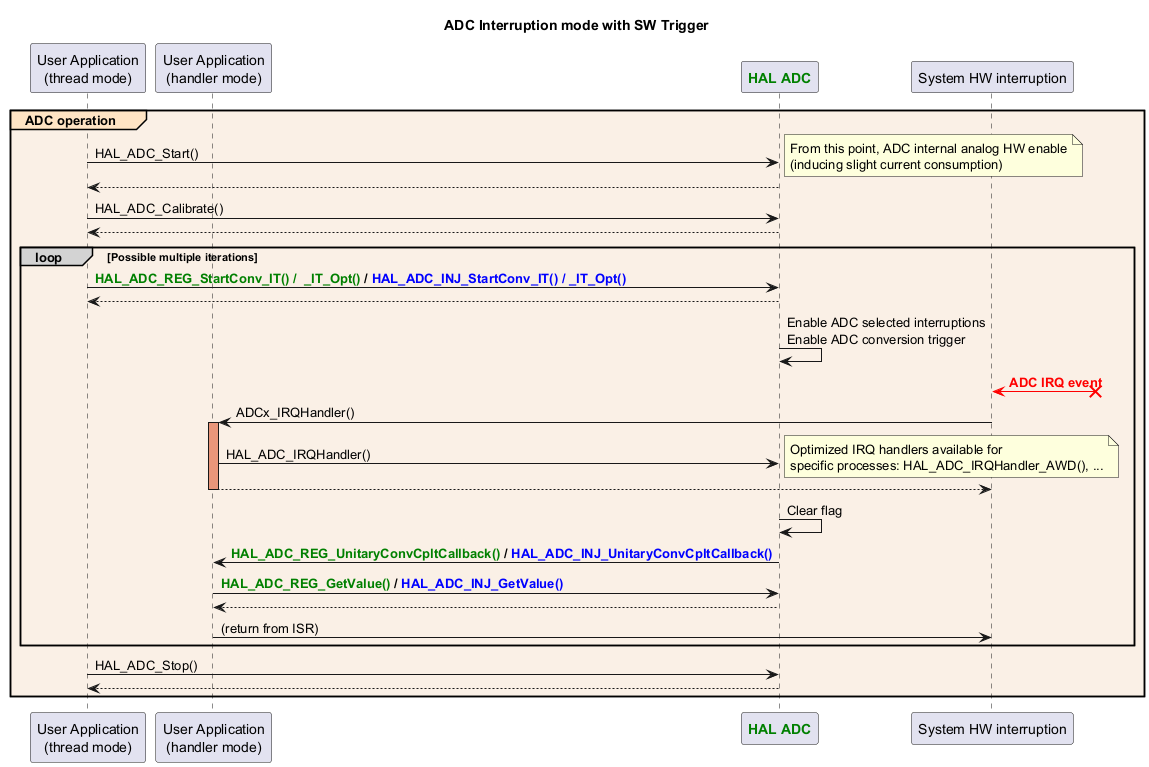

The diagram above was rendered by PlantUML. Its source (embedded in the PNG):
@startuml

title : <font size:28>ADC Interruption mode with SW Trigger

participant "User Application\n(thread mode)" as appli
participant "User Application\n(handler mode)" as appli_IRQ
participant "<font color=green><b>HAL ADC</b></font>" as ADC
participant "System HW interruption" as interruption

group#Bisque #Linen ADC operation
appli->ADC : HAL_ADC_Start()
note right
From this point, ADC internal analog HW enable
(inducing slight current consumption)
end note
return
appli->ADC : HAL_ADC_Calibrate()
return

loop#lightgrey Possible multiple iterations


appli->ADC : <font color=green><b>HAL_ADC_REG_StartConv_IT() /  _IT_Opt() <font color=black>/ <font color=blue><b>HAL_ADC_INJ_StartConv_IT() / _IT_Opt()
return



ADC->ADC : Enable ADC selected interruptions\nEnable ADC conversion trigger
interruption <[#red]-x? : <font color=red><b>ADC IRQ event
interruption -> appli_IRQ : ADCx_IRQHandler()
activate appli_IRQ #DarkSalmon
appli_IRQ -> ADC : HAL_ADC_IRQHandler()
note right
Optimized IRQ handlers available for
specific processes: HAL_ADC_IRQHandler_AWD(), ...
end note
return
ADC -> ADC : Clear flag


ADC -> appli_IRQ: <font color=green><b>HAL_ADC_REG_UnitaryConvCpltCallback() <font color=black>/ <font color=blue><b>HAL_ADC_INJ_UnitaryConvCpltCallback()
appli_IRQ->ADC : <font color=green><b>HAL_ADC_REG_GetValue() <font color=black>/ <font color=blue><b>HAL_ADC_INJ_GetValue()
ADC --> appli_IRQ
appli_IRQ -> interruption : (return from ISR)
deactivate appli_IRQ

end
appli->ADC : HAL_ADC_Stop()
return
end

@enduml